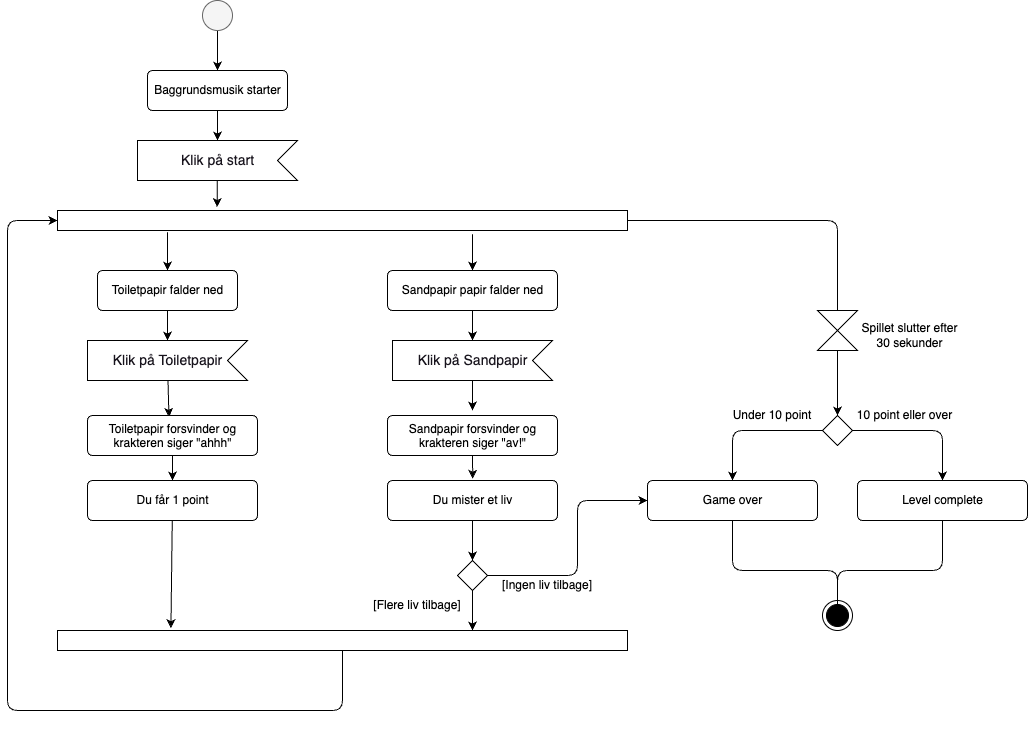

The diagram above was exported from draw.io. Its source (the exported page's mxGraphModel, read from the mxfile embedded in the PNG):
<mxGraphModel dx="1666" dy="895" grid="1" gridSize="10" guides="1" tooltips="1" connect="1" arrows="1" fold="1" page="0" pageScale="1" pageWidth="827" pageHeight="1169" background="none" math="0" shadow="0">
  <root>
    <mxCell id="0" />
    <mxCell id="1" parent="0" />
    <mxCell id="8" style="edgeStyle=none;html=1;" parent="1" source="5" target="6" edge="1">
      <mxGeometry relative="1" as="geometry" />
    </mxCell>
    <mxCell id="5" value="" style="ellipse;fillColor=#f5f5f5;strokeColor=#666666;fontColor=#333333;" parent="1" vertex="1">
      <mxGeometry x="165" y="150" width="30" height="30" as="geometry" />
    </mxCell>
    <mxCell id="10" style="edgeStyle=none;html=1;" parent="1" source="6" target="9" edge="1">
      <mxGeometry relative="1" as="geometry" />
    </mxCell>
    <mxCell id="6" value="Baggrundsmusik starter" style="html=1;align=center;verticalAlign=middle;rounded=1;absoluteArcSize=1;arcSize=10;dashed=0;" parent="1" vertex="1">
      <mxGeometry x="110" y="220" width="140" height="40" as="geometry" />
    </mxCell>
    <mxCell id="12" value="" style="edgeStyle=none;html=1;fontColor=#18141d;entryX=0.28;entryY=-0.169;entryDx=0;entryDy=0;entryPerimeter=0;" parent="1" source="9" target="11" edge="1">
      <mxGeometry relative="1" as="geometry" />
    </mxCell>
    <mxCell id="9" value="&lt;font color=&quot;#18141d&quot;&gt;Klik på start&lt;/font&gt;" style="html=1;shape=mxgraph.infographic.ribbonSimple;notch1=20;notch2=0;align=center;verticalAlign=middle;fontSize=14;fontStyle=0;flipH=1;fillColor=#FFFFFF;" parent="1" vertex="1">
      <mxGeometry x="100" y="290" width="160" height="40" as="geometry" />
    </mxCell>
    <mxCell id="23" value="" style="edgeStyle=none;html=1;fontColor=#18141d;exitX=1;exitY=0.5;exitDx=0;exitDy=0;entryX=0.5;entryY=0;entryDx=0;entryDy=0;" parent="1" source="11" target="24" edge="1">
      <mxGeometry relative="1" as="geometry">
        <mxPoint x="800" y="560" as="targetPoint" />
        <Array as="points">
          <mxPoint x="800" y="370" />
          <mxPoint x="800" y="470" />
        </Array>
      </mxGeometry>
    </mxCell>
    <mxCell id="56" style="edgeStyle=none;html=1;entryX=0.5;entryY=0;entryDx=0;entryDy=0;fontColor=#FFFFFF;exitX=0.193;exitY=1.093;exitDx=0;exitDy=0;exitPerimeter=0;" parent="1" source="11" target="14" edge="1">
      <mxGeometry relative="1" as="geometry" />
    </mxCell>
    <mxCell id="57" style="edgeStyle=none;html=1;entryX=0.5;entryY=0;entryDx=0;entryDy=0;fontColor=#FFFFFF;exitX=0.728;exitY=1.188;exitDx=0;exitDy=0;exitPerimeter=0;" parent="1" source="11" target="15" edge="1">
      <mxGeometry relative="1" as="geometry" />
    </mxCell>
    <mxCell id="11" value="" style="rounded=0;whiteSpace=wrap;html=1;labelBackgroundColor=#461b1b;fontColor=#18141d;" parent="1" vertex="1">
      <mxGeometry x="20" y="360" width="570" height="20" as="geometry" />
    </mxCell>
    <mxCell id="58" style="edgeStyle=none;html=1;entryX=0;entryY=0;entryDx=80;entryDy=0;entryPerimeter=0;fontColor=#FFFFFF;" parent="1" source="14" target="19" edge="1">
      <mxGeometry relative="1" as="geometry" />
    </mxCell>
    <mxCell id="14" value="Toiletpapir falder ned" style="html=1;align=center;verticalAlign=middle;rounded=1;absoluteArcSize=1;arcSize=10;dashed=0;" parent="1" vertex="1">
      <mxGeometry x="60" y="420" width="140" height="40" as="geometry" />
    </mxCell>
    <mxCell id="59" style="edgeStyle=none;html=1;entryX=0;entryY=0;entryDx=80;entryDy=0;entryPerimeter=0;fontColor=#FFFFFF;" parent="1" source="15" target="16" edge="1">
      <mxGeometry relative="1" as="geometry" />
    </mxCell>
    <mxCell id="15" value="Sandpapir papir falder ned" style="html=1;align=center;verticalAlign=middle;rounded=1;absoluteArcSize=1;arcSize=10;dashed=0;" parent="1" vertex="1">
      <mxGeometry x="350" y="420" width="170" height="40" as="geometry" />
    </mxCell>
    <mxCell id="61" style="edgeStyle=none;html=1;fontColor=#FFFFFF;" parent="1" source="16" edge="1">
      <mxGeometry relative="1" as="geometry">
        <mxPoint x="435" y="560" as="targetPoint" />
      </mxGeometry>
    </mxCell>
    <mxCell id="16" value="&lt;font color=&quot;#18141d&quot;&gt;Klik på Sandpapir&lt;/font&gt;" style="html=1;shape=mxgraph.infographic.ribbonSimple;notch1=20;notch2=0;align=center;verticalAlign=middle;fontSize=14;fontStyle=0;flipH=1;fillColor=#FFFFFF;" parent="1" vertex="1">
      <mxGeometry x="355" y="490" width="160" height="40" as="geometry" />
    </mxCell>
    <mxCell id="63" style="edgeStyle=none;html=1;entryX=0.501;entryY=-0.044;entryDx=0;entryDy=0;entryPerimeter=0;fontColor=#FFFFFF;" parent="1" source="17" target="18" edge="1">
      <mxGeometry relative="1" as="geometry" />
    </mxCell>
    <mxCell id="17" value="Sandpapir forsvinder og &lt;br&gt;krakteren siger &quot;av!&quot;" style="html=1;align=center;verticalAlign=top;rounded=1;absoluteArcSize=1;arcSize=10;dashed=0;" parent="1" vertex="1">
      <mxGeometry x="350" y="565" width="170" height="40" as="geometry" />
    </mxCell>
    <mxCell id="47" style="edgeStyle=none;html=1;fontColor=#18141d;" parent="1" source="18" target="40" edge="1">
      <mxGeometry relative="1" as="geometry" />
    </mxCell>
    <mxCell id="18" value="Du mister et liv" style="html=1;align=center;verticalAlign=middle;rounded=1;absoluteArcSize=1;arcSize=10;dashed=0;" parent="1" vertex="1">
      <mxGeometry x="350" y="630" width="170" height="40" as="geometry" />
    </mxCell>
    <mxCell id="60" style="edgeStyle=none;html=1;entryX=0.479;entryY=0.037;entryDx=0;entryDy=0;entryPerimeter=0;fontColor=#FFFFFF;" parent="1" source="19" target="20" edge="1">
      <mxGeometry relative="1" as="geometry" />
    </mxCell>
    <mxCell id="19" value="&lt;font color=&quot;#18141d&quot;&gt;Klik på Toiletpapir&lt;/font&gt;" style="html=1;shape=mxgraph.infographic.ribbonSimple;notch1=20;notch2=0;align=center;verticalAlign=middle;fontSize=14;fontStyle=0;flipH=1;fillColor=#FFFFFF;" parent="1" vertex="1">
      <mxGeometry x="50" y="490" width="160" height="40" as="geometry" />
    </mxCell>
    <mxCell id="62" style="edgeStyle=none;html=1;fontColor=#FFFFFF;" parent="1" source="20" target="42" edge="1">
      <mxGeometry relative="1" as="geometry" />
    </mxCell>
    <mxCell id="20" value="Toiletpapir forsvinder og &lt;br&gt;krakteren siger &quot;ahhh&quot;" style="html=1;align=center;verticalAlign=top;rounded=1;absoluteArcSize=1;arcSize=10;dashed=0;" parent="1" vertex="1">
      <mxGeometry x="50" y="565" width="170" height="40" as="geometry" />
    </mxCell>
    <mxCell id="21" value="" style="shape=collate;whiteSpace=wrap;html=1;labelBackgroundColor=#461b1b;fontColor=#18141d;" parent="1" vertex="1">
      <mxGeometry x="780" y="460" width="40" height="40" as="geometry" />
    </mxCell>
    <mxCell id="28" style="edgeStyle=none;html=1;entryX=0.5;entryY=0;entryDx=0;entryDy=0;fontColor=#18141d;" parent="1" source="24" target="27" edge="1">
      <mxGeometry relative="1" as="geometry">
        <Array as="points">
          <mxPoint x="695" y="580" />
        </Array>
      </mxGeometry>
    </mxCell>
    <mxCell id="29" style="edgeStyle=none;html=1;entryX=0.5;entryY=0;entryDx=0;entryDy=0;fontColor=#18141d;" parent="1" source="24" target="26" edge="1">
      <mxGeometry relative="1" as="geometry">
        <Array as="points">
          <mxPoint x="905" y="580" />
        </Array>
      </mxGeometry>
    </mxCell>
    <mxCell id="24" value="" style="rhombus;labelBackgroundColor=#461b1b;fontColor=#18141d;" parent="1" vertex="1">
      <mxGeometry x="785" y="565" width="30" height="30" as="geometry" />
    </mxCell>
    <mxCell id="37" style="edgeStyle=none;html=1;fontColor=#18141d;" parent="1" source="26" edge="1">
      <mxGeometry relative="1" as="geometry">
        <mxPoint x="800" y="770" as="targetPoint" />
        <Array as="points">
          <mxPoint x="905" y="720" />
          <mxPoint x="800" y="720" />
        </Array>
      </mxGeometry>
    </mxCell>
    <mxCell id="26" value="Level complete" style="html=1;align=center;verticalAlign=middle;rounded=1;absoluteArcSize=1;arcSize=10;dashed=0;" parent="1" vertex="1">
      <mxGeometry x="820" y="630" width="170" height="40" as="geometry" />
    </mxCell>
    <mxCell id="35" style="edgeStyle=none;html=1;fontColor=#18141d;" parent="1" source="27" edge="1">
      <mxGeometry relative="1" as="geometry">
        <mxPoint x="800" y="770" as="targetPoint" />
        <Array as="points">
          <mxPoint x="695" y="720" />
          <mxPoint x="800" y="720" />
        </Array>
      </mxGeometry>
    </mxCell>
    <mxCell id="27" value="Game over" style="html=1;align=center;verticalAlign=middle;rounded=1;absoluteArcSize=1;arcSize=10;dashed=0;" parent="1" vertex="1">
      <mxGeometry x="610" y="630" width="170" height="40" as="geometry" />
    </mxCell>
    <mxCell id="30" value="" style="ellipse;html=1;shape=endState;fillColor=strokeColor;labelBackgroundColor=#461b1b;fontColor=#18141d;" parent="1" vertex="1">
      <mxGeometry x="785" y="750" width="30" height="30" as="geometry" />
    </mxCell>
    <mxCell id="41" style="edgeStyle=none;html=1;entryX=0;entryY=0.5;entryDx=0;entryDy=0;fontColor=#18141d;" parent="1" source="40" target="27" edge="1">
      <mxGeometry relative="1" as="geometry">
        <Array as="points">
          <mxPoint x="540" y="725" />
          <mxPoint x="540" y="650" />
        </Array>
      </mxGeometry>
    </mxCell>
    <mxCell id="48" style="edgeStyle=none;html=1;fontColor=#18141d;" parent="1" source="40" edge="1">
      <mxGeometry relative="1" as="geometry">
        <mxPoint x="435" y="780" as="targetPoint" />
      </mxGeometry>
    </mxCell>
    <mxCell id="40" value="" style="rhombus;labelBackgroundColor=#461b1b;fontColor=#18141d;" parent="1" vertex="1">
      <mxGeometry x="420" y="710" width="30" height="30" as="geometry" />
    </mxCell>
    <mxCell id="45" style="edgeStyle=none;html=1;fontColor=#18141d;entryX=0.199;entryY=-0.112;entryDx=0;entryDy=0;entryPerimeter=0;" parent="1" source="42" target="43" edge="1">
      <mxGeometry relative="1" as="geometry" />
    </mxCell>
    <mxCell id="42" value="Du får 1 point" style="html=1;align=center;verticalAlign=middle;rounded=1;absoluteArcSize=1;arcSize=10;dashed=0;" parent="1" vertex="1">
      <mxGeometry x="50" y="630" width="170" height="40" as="geometry" />
    </mxCell>
    <mxCell id="44" style="edgeStyle=none;html=1;entryX=0;entryY=0.5;entryDx=0;entryDy=0;fontColor=#18141d;" parent="1" source="43" target="11" edge="1">
      <mxGeometry relative="1" as="geometry">
        <Array as="points">
          <mxPoint x="305" y="860" />
          <mxPoint x="-30" y="860" />
          <mxPoint x="-30" y="370" />
        </Array>
      </mxGeometry>
    </mxCell>
    <mxCell id="43" value="" style="rounded=0;whiteSpace=wrap;html=1;labelBackgroundColor=#461b1b;fontColor=#18141d;" parent="1" vertex="1">
      <mxGeometry x="20" y="780" width="570" height="20" as="geometry" />
    </mxCell>
    <mxCell id="49" value="&lt;font style=&quot;&quot;&gt;Under 10 point&lt;/font&gt;" style="text;strokeColor=none;align=center;fillColor=none;html=1;verticalAlign=middle;whiteSpace=wrap;rounded=0;labelBackgroundColor=none;fontColor=#000000;gradientColor=none;fillStyle=auto;" parent="1" vertex="1">
      <mxGeometry x="690" y="550" width="90" height="30" as="geometry" />
    </mxCell>
    <mxCell id="50" value="&lt;font style=&quot;&quot;&gt;10 point eller over&lt;/font&gt;" style="text;strokeColor=none;align=center;fillColor=none;html=1;verticalAlign=middle;whiteSpace=wrap;rounded=0;labelBackgroundColor=none;fontColor=#000000;gradientColor=none;fillStyle=auto;" parent="1" vertex="1">
      <mxGeometry x="815" y="550" width="105" height="30" as="geometry" />
    </mxCell>
    <mxCell id="51" value="[Ingen liv tilbage]" style="text;strokeColor=none;align=center;fillColor=none;html=1;verticalAlign=middle;whiteSpace=wrap;rounded=0;labelBackgroundColor=none;fillStyle=auto;fontColor=#000000;" parent="1" vertex="1">
      <mxGeometry x="460" y="720" width="100" height="30" as="geometry" />
    </mxCell>
    <mxCell id="52" value="[Flere liv tilbage]" style="text;strokeColor=none;align=center;fillColor=none;html=1;verticalAlign=middle;whiteSpace=wrap;rounded=0;labelBackgroundColor=none;fillStyle=auto;fontColor=#000000;" parent="1" vertex="1">
      <mxGeometry x="330" y="740" width="100" height="30" as="geometry" />
    </mxCell>
    <mxCell id="53" value="[Spillet er stadig igang]" style="text;strokeColor=none;align=center;fillColor=none;html=1;verticalAlign=middle;whiteSpace=wrap;rounded=0;labelBackgroundColor=none;fillStyle=auto;fontColor=#FFFFFF;" parent="1" vertex="1">
      <mxGeometry x="50" y="860" width="140" height="30" as="geometry" />
    </mxCell>
    <mxCell id="54" value="&lt;font style=&quot;&quot;&gt;Spillet slutter efter 30 sekunder&lt;/font&gt;" style="text;strokeColor=none;align=center;fillColor=none;html=1;verticalAlign=middle;whiteSpace=wrap;rounded=0;labelBackgroundColor=none;fontColor=#000000;gradientColor=none;fillStyle=auto;" parent="1" vertex="1">
      <mxGeometry x="820" y="470" width="105" height="30" as="geometry" />
    </mxCell>
  </root>
</mxGraphModel>